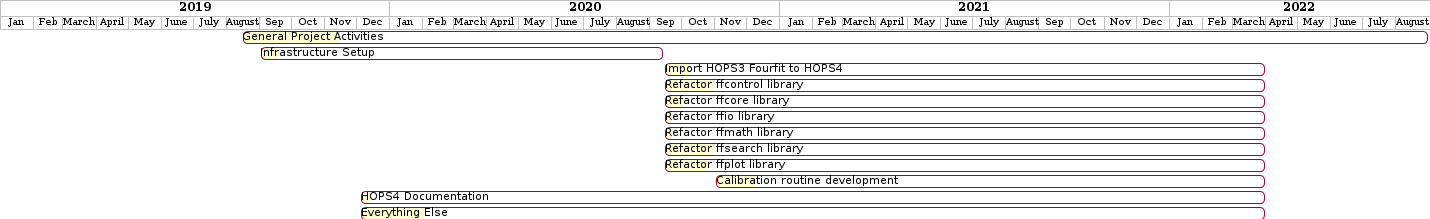

The diagram above was rendered by PlantUML. Its source (embedded in the PNG):
@startuml

projectscale monthly
Project starts 2019-01-01

[General Project Activities] starts 2019-08-15 and ends 2022-09-01 and is 8% completed

[Infrastructure Setup] starts 2019-09-01 and ends 2020-09-14 and is 4% completed

[Import HOPS3 Fourfit to HOPS4] starts 2020-09-14 and ends 2022-04-01 and is 4% completed

[Refactor ffcontrol library] starts 2020-09-14 and ends 2022-04-01 and is 8% completed

[Refactor ffcore library] starts 2020-09-14 and ends 2022-04-01 and is 3% completed

[Refactor ffio library] starts 2020-09-14 and ends 2022-04-01 and is 1% completed

[Refactor ffmath library] starts 2020-09-14 and ends 2022-04-01 and is 1% completed

[Refactor ffsearch library] starts 2020-09-14 and ends 2022-04-01 and is 8% completed

[Refactor ffplot library] starts 2020-09-14 and ends 2022-04-01 and is 7% completed

[Calibration routine development] starts 2020-11-01 and ends 2022-04-01 and is 7% completed

[HOPS4 Documentation] starts 2019-12-04 and ends 2022-04-01 and is 1% completed

[Everything Else] starts 2019-12-04 and ends 2022-04-01 and is 7% completed
@enduml